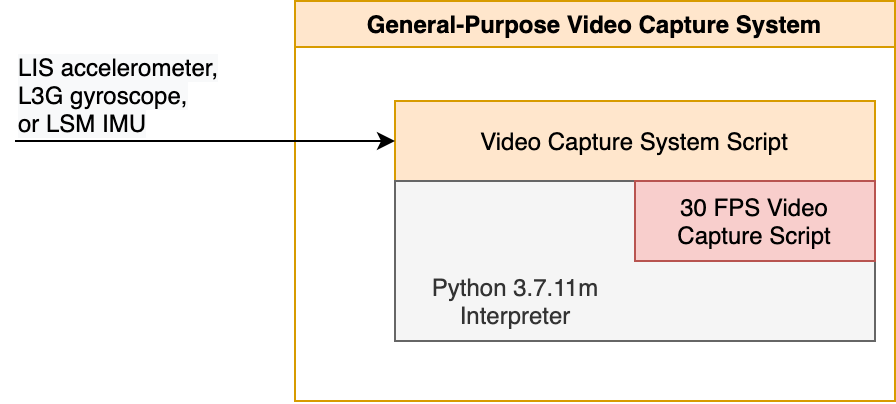

The diagram above was exported from draw.io. Its source (the exported page's mxGraphModel, read from the mxfile embedded in the PNG):
<mxGraphModel dx="1638" dy="550" grid="1" gridSize="10" guides="1" tooltips="1" connect="1" arrows="1" fold="1" page="1" pageScale="1" pageWidth="850" pageHeight="1100" math="0" shadow="0">
  <root>
    <mxCell id="cjZCx6xMX73Y4E5w2xND-0" />
    <mxCell id="cjZCx6xMX73Y4E5w2xND-1" parent="cjZCx6xMX73Y4E5w2xND-0" />
    <mxCell id="cjZCx6xMX73Y4E5w2xND-2" value="General-Purpose Video Capture System" style="swimlane;fillColor=#ffe6cc;strokeColor=#d79b00;" parent="cjZCx6xMX73Y4E5w2xND-1" vertex="1">
      <mxGeometry x="-20" y="440" width="300" height="200" as="geometry" />
    </mxCell>
    <mxCell id="cjZCx6xMX73Y4E5w2xND-3" value="Video Capture System Script" style="rounded=0;whiteSpace=wrap;html=1;fillColor=#ffe6cc;strokeColor=#d79b00;" parent="cjZCx6xMX73Y4E5w2xND-2" vertex="1">
      <mxGeometry x="50" y="50" width="240" height="40" as="geometry" />
    </mxCell>
    <mxCell id="lsKsYsJtBAXaG7fFD65Z-5" value="" style="rounded=0;whiteSpace=wrap;html=1;fillColor=#f5f5f5;strokeColor=#666666;fontColor=#333333;" vertex="1" parent="cjZCx6xMX73Y4E5w2xND-2">
      <mxGeometry x="50" y="90" width="240" height="80" as="geometry" />
    </mxCell>
    <mxCell id="cjZCx6xMX73Y4E5w2xND-7" value="" style="endArrow=classic;html=1;rounded=0;edgeStyle=orthogonalEdgeStyle;entryX=0;entryY=0.5;entryDx=0;entryDy=0;" parent="cjZCx6xMX73Y4E5w2xND-2" target="cjZCx6xMX73Y4E5w2xND-3" edge="1">
      <mxGeometry relative="1" as="geometry">
        <mxPoint x="-140" y="70" as="sourcePoint" />
        <mxPoint x="60" y="70" as="targetPoint" />
      </mxGeometry>
    </mxCell>
    <mxCell id="Iz-7zpw6s3vHqFYz0J6a-0" value="Python 3.7.11m Interpreter" style="rounded=0;whiteSpace=wrap;html=1;fillColor=#f5f5f5;strokeColor=none;fontColor=#333333;" vertex="1" parent="cjZCx6xMX73Y4E5w2xND-2">
      <mxGeometry x="51" y="130" width="119" height="39" as="geometry" />
    </mxCell>
    <mxCell id="cjZCx6xMX73Y4E5w2xND-4" value="30 FPS Video Capture Script" style="rounded=0;whiteSpace=wrap;html=1;fillColor=#f8cecc;strokeColor=#b85450;" parent="cjZCx6xMX73Y4E5w2xND-2" vertex="1">
      <mxGeometry x="170" y="90" width="120" height="40" as="geometry" />
    </mxCell>
    <mxCell id="cjZCx6xMX73Y4E5w2xND-8" value="&lt;span style=&quot;font-size: 12px ; text-align: center ; background-color: rgb(248 , 249 , 250)&quot;&gt;LIS accelerometer,&lt;br&gt;L3G gyroscope,&lt;br&gt;or LSM IMU&lt;/span&gt;" style="edgeLabel;resizable=0;html=1;align=left;verticalAlign=bottom;" parent="cjZCx6xMX73Y4E5w2xND-1" connectable="0" vertex="1">
      <mxGeometry x="-160" y="509.9999999999999" as="geometry" />
    </mxCell>
  </root>
</mxGraphModel>